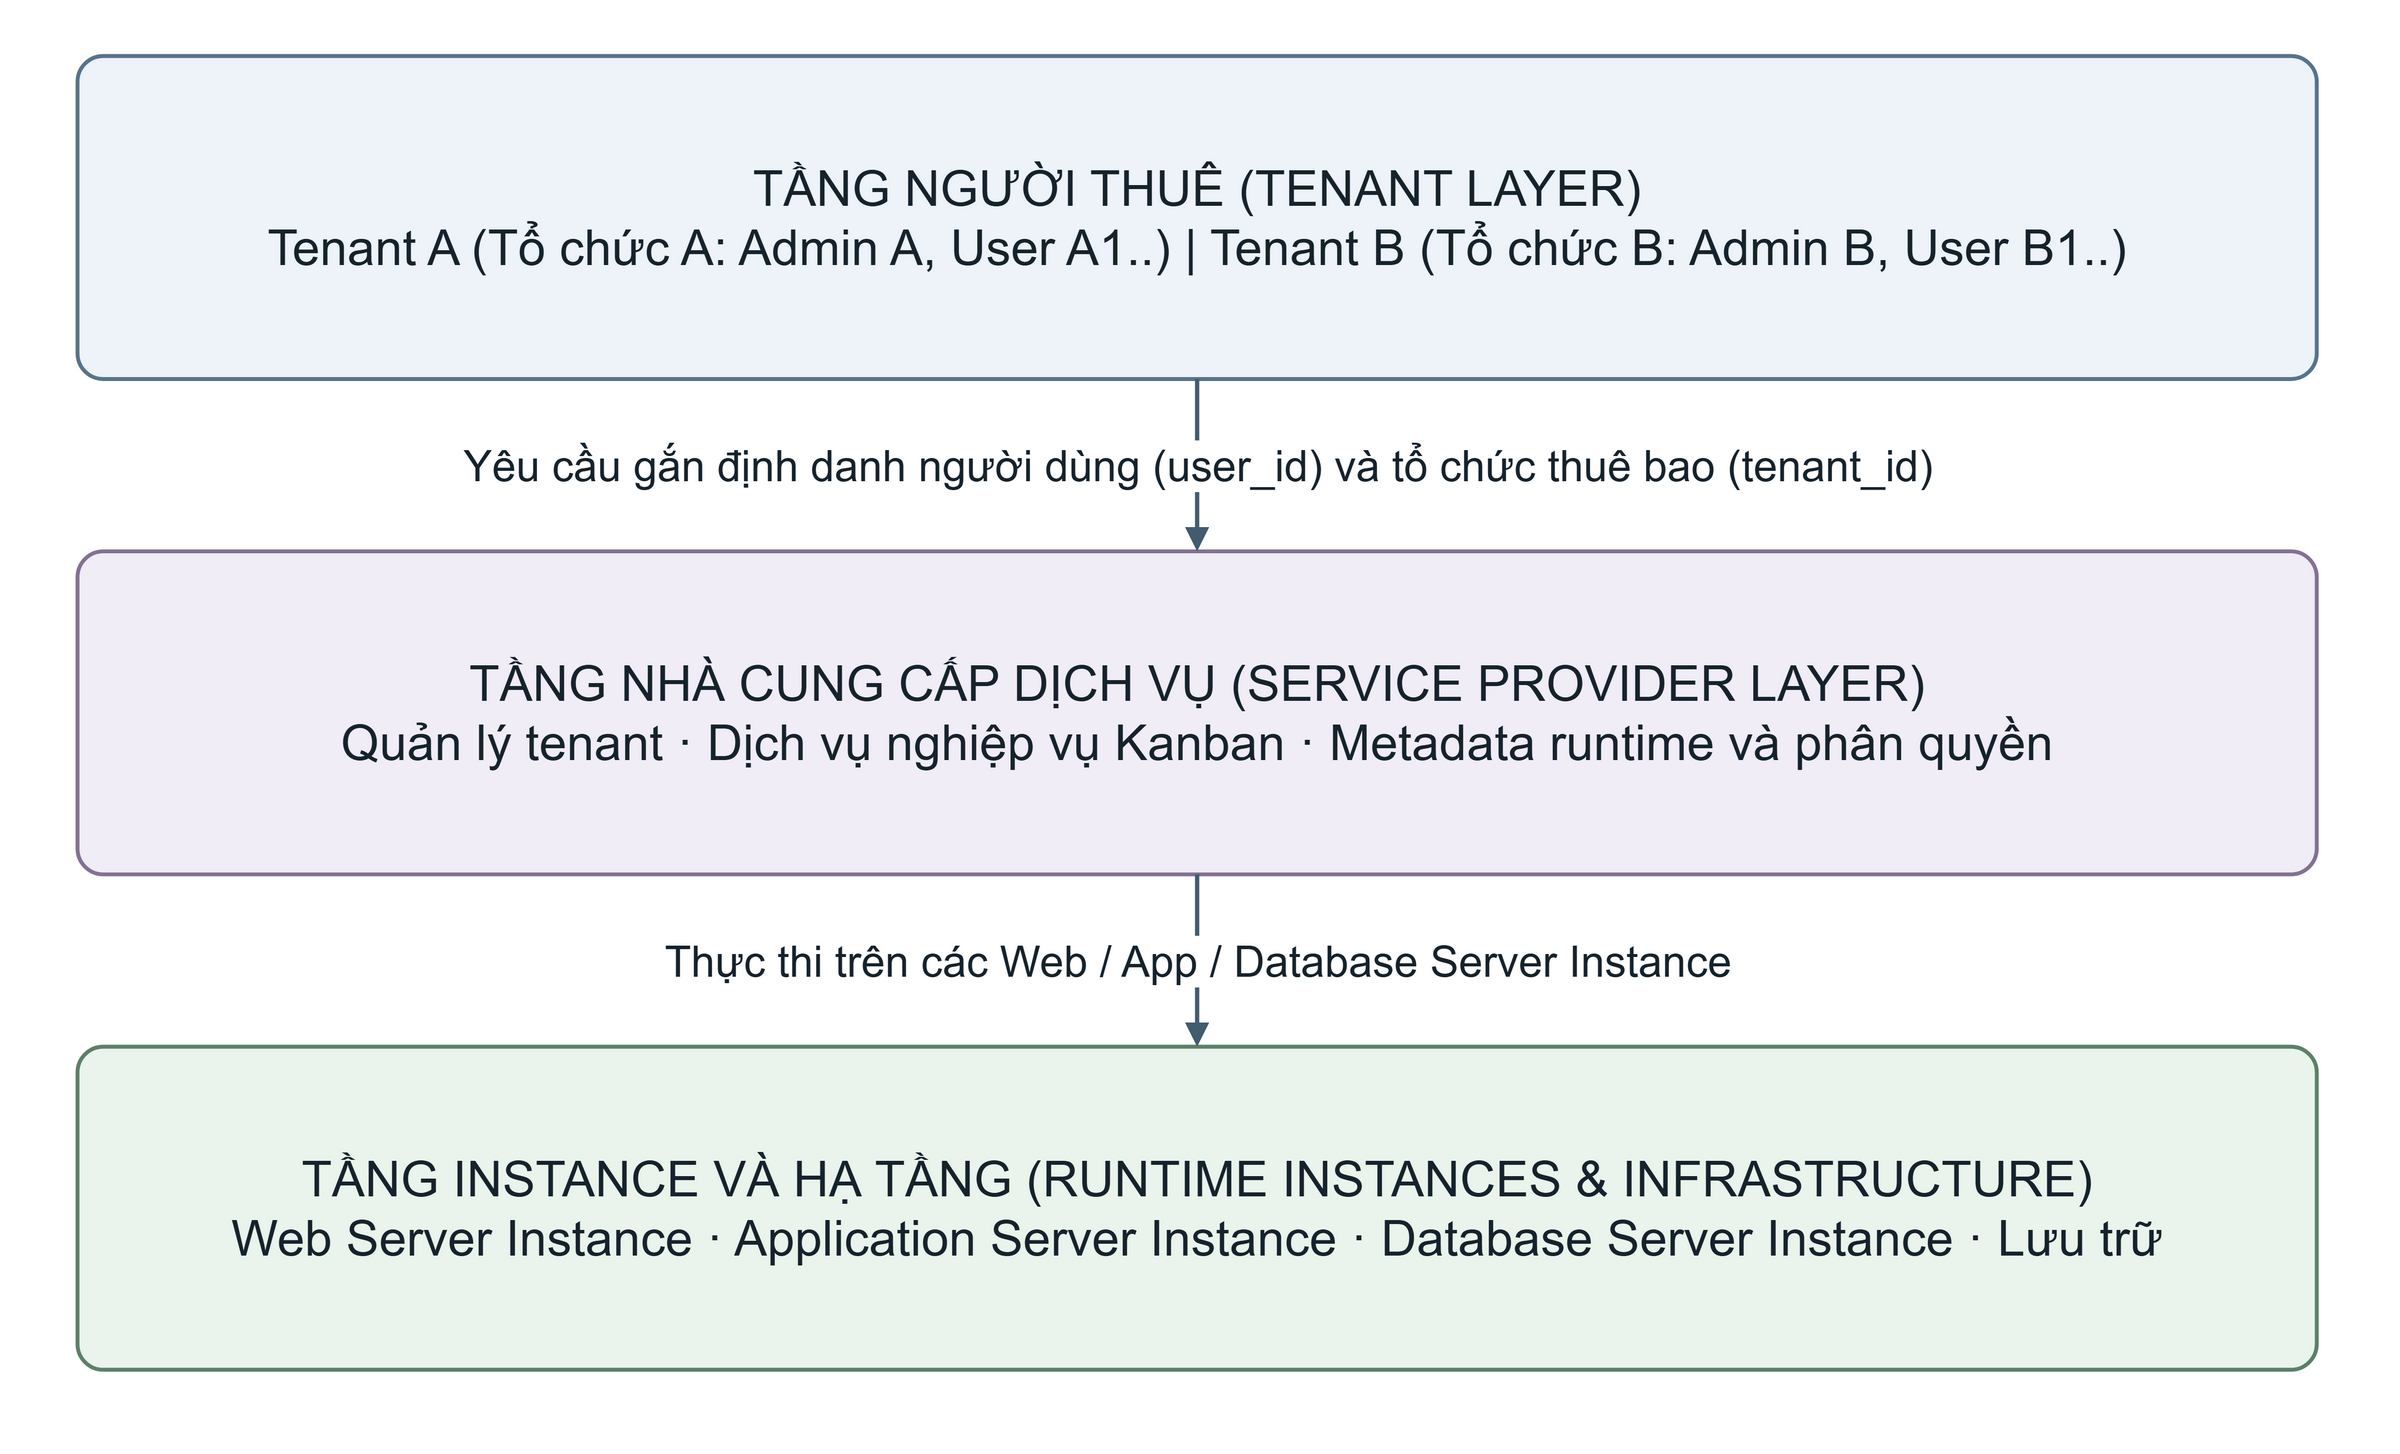

The diagram above was exported from draw.io. Its source (the exported page's mxGraphModel, read from the mxfile embedded in the PNG):
<mxGraphModel grid="1" gridSize="10" page="0" background="#ffffff" math="0" shadow="0">
  <root>
    <mxCell id="0" />
    <mxCell id="1" parent="0" />
    <mxCell id="2" value="" style="html=1;whiteSpace=wrap;fontFamily=Arial;fontColor=#16232D;fontSize=24;spacing=10;align=center;verticalAlign=middle;fillColor=none;strokeColor=none;pointerEvents=0;" vertex="1" parent="1">
      <mxGeometry x="0" y="0" width="1100" height="660" as="geometry" />
    </mxCell>
    <mxCell id="3" value="TẦNG NGƯỜI THUÊ (TENANT LAYER)&#10;Tenant A (Tổ chức A: Admin A, User A1..) | Tenant B (Tổ chức B: Admin B, User B1..)" style="html=1;whiteSpace=wrap;fontFamily=Arial;fontColor=#16232D;fontSize=24;spacing=10;align=center;verticalAlign=middle;rounded=1;arcSize=8;fontSize=23;fillColor=#EDF3F8;strokeColor=#57748C;strokeWidth=1.8;" vertex="1" parent="1">
      <mxGeometry x="30" y="20" width="1040" height="150" as="geometry" />
    </mxCell>
    <mxCell id="4" value="TẦNG NHÀ CUNG CẤP DỊCH VỤ (SERVICE PROVIDER LAYER)&#10;Quản lý tenant · Dịch vụ nghiệp vụ Kanban · Metadata runtime và phân quyền" style="html=1;whiteSpace=wrap;fontFamily=Arial;fontColor=#16232D;fontSize=24;spacing=10;align=center;verticalAlign=middle;rounded=1;arcSize=8;fontSize=23;fillColor=#F1EDF7;strokeColor=#837294;strokeWidth=1.8;" vertex="1" parent="1">
      <mxGeometry x="30" y="250" width="1040" height="150" as="geometry" />
    </mxCell>
    <mxCell id="5" value="TẦNG INSTANCE VÀ HẠ TẦNG (RUNTIME INSTANCES &amp; INFRASTRUCTURE)&#10;Web Server Instance · Application Server Instance · Database Server Instance · Lưu trữ" style="html=1;whiteSpace=wrap;fontFamily=Arial;fontColor=#16232D;fontSize=24;spacing=10;align=center;verticalAlign=middle;rounded=1;arcSize=8;fontSize=23;fillColor=#EAF4EC;strokeColor=#5C8168;strokeWidth=1.8;" vertex="1" parent="1">
      <mxGeometry x="30" y="480" width="1040" height="150" as="geometry" />
    </mxCell>
    <mxCell id="6" value="Yêu cầu gắn định danh người dùng (user_id) và tổ chức thuê bao (tenant_id)" style="edgeStyle=orthogonalEdgeStyle;rounded=1;orthogonalLoop=1;jettySize=auto;html=1;fontFamily=Arial;fontSize=20;fontColor=#16232D;labelBackgroundColor=#FFFFFF;strokeColor=#425C70;strokeWidth=2;endArrow=block;endFill=1;exitX=0.5;exitY=1;entryX=0.5;entryY=0;" edge="1" parent="1" source="3" target="4">
      <mxGeometry relative="1" as="geometry" />
    </mxCell>
    <mxCell id="7" value="Thực thi trên các Web / App / Database Server Instance" style="edgeStyle=orthogonalEdgeStyle;rounded=1;orthogonalLoop=1;jettySize=auto;html=1;fontFamily=Arial;fontSize=20;fontColor=#16232D;labelBackgroundColor=#FFFFFF;strokeColor=#425C70;strokeWidth=2;endArrow=block;endFill=1;exitX=0.5;exitY=1;entryX=0.5;entryY=0;" edge="1" parent="1" source="4" target="5">
      <mxGeometry relative="1" as="geometry" />
    </mxCell>
  </root>
</mxGraphModel>